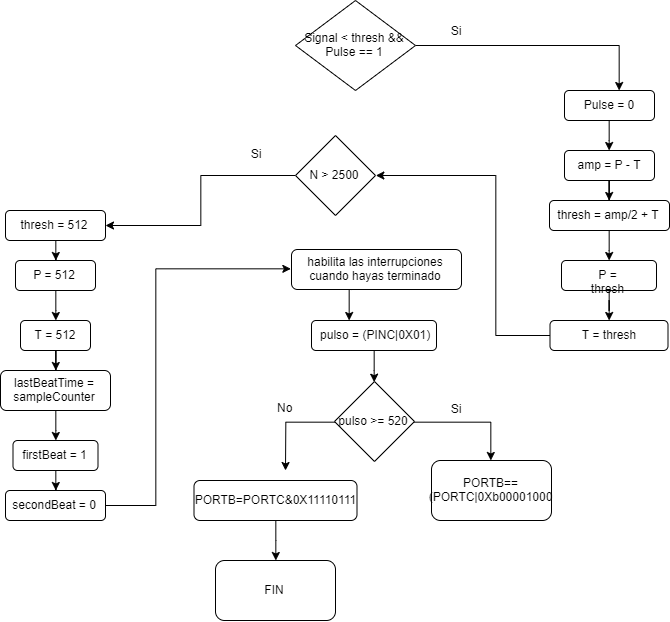

The diagram above was exported from draw.io. Its source (the exported page's mxGraphModel, read from the mxfile embedded in the PNG):
<mxGraphModel dx="1823" dy="400" grid="1" gridSize="10" guides="1" tooltips="1" connect="1" arrows="1" fold="1" page="1" pageScale="1" pageWidth="827" pageHeight="1169" math="0" shadow="0">
  <root>
    <mxCell id="QqbxQpegSuu647wp5EzP-0" />
    <mxCell id="QqbxQpegSuu647wp5EzP-1" parent="QqbxQpegSuu647wp5EzP-0" />
    <mxCell id="QqbxQpegSuu647wp5EzP-8" style="edgeStyle=orthogonalEdgeStyle;rounded=0;orthogonalLoop=1;jettySize=auto;html=1;entryX=0.6;entryY=0;entryDx=0;entryDy=0;entryPerimeter=0;" edge="1" parent="QqbxQpegSuu647wp5EzP-1" source="QqbxQpegSuu647wp5EzP-2" target="QqbxQpegSuu647wp5EzP-3">
      <mxGeometry relative="1" as="geometry" />
    </mxCell>
    <mxCell id="QqbxQpegSuu647wp5EzP-2" value="Signal &amp;lt; thresh &amp;amp;&amp;amp; Pulse == 1" style="rhombus;whiteSpace=wrap;html=1;" vertex="1" parent="QqbxQpegSuu647wp5EzP-1">
      <mxGeometry x="350" y="70" width="120" height="90" as="geometry" />
    </mxCell>
    <mxCell id="QqbxQpegSuu647wp5EzP-11" style="edgeStyle=orthogonalEdgeStyle;rounded=0;orthogonalLoop=1;jettySize=auto;html=1;entryX=0.5;entryY=0;entryDx=0;entryDy=0;" edge="1" parent="QqbxQpegSuu647wp5EzP-1" source="QqbxQpegSuu647wp5EzP-3" target="QqbxQpegSuu647wp5EzP-4">
      <mxGeometry relative="1" as="geometry" />
    </mxCell>
    <mxCell id="QqbxQpegSuu647wp5EzP-3" value="Pulse = 0" style="rounded=1;whiteSpace=wrap;html=1;" vertex="1" parent="QqbxQpegSuu647wp5EzP-1">
      <mxGeometry x="619" y="160" width="90" height="30" as="geometry" />
    </mxCell>
    <mxCell id="QqbxQpegSuu647wp5EzP-12" style="edgeStyle=orthogonalEdgeStyle;rounded=0;orthogonalLoop=1;jettySize=auto;html=1;" edge="1" parent="QqbxQpegSuu647wp5EzP-1" source="QqbxQpegSuu647wp5EzP-4" target="QqbxQpegSuu647wp5EzP-5">
      <mxGeometry relative="1" as="geometry" />
    </mxCell>
    <mxCell id="QqbxQpegSuu647wp5EzP-4" value="amp = P - T" style="rounded=1;whiteSpace=wrap;html=1;" vertex="1" parent="QqbxQpegSuu647wp5EzP-1">
      <mxGeometry x="619" y="220" width="90" height="30" as="geometry" />
    </mxCell>
    <mxCell id="QqbxQpegSuu647wp5EzP-13" style="edgeStyle=orthogonalEdgeStyle;rounded=0;orthogonalLoop=1;jettySize=auto;html=1;entryX=0.5;entryY=0;entryDx=0;entryDy=0;" edge="1" parent="QqbxQpegSuu647wp5EzP-1" source="QqbxQpegSuu647wp5EzP-5" target="QqbxQpegSuu647wp5EzP-6">
      <mxGeometry relative="1" as="geometry" />
    </mxCell>
    <mxCell id="QqbxQpegSuu647wp5EzP-5" value="thresh = amp/2 + T" style="rounded=1;whiteSpace=wrap;html=1;" vertex="1" parent="QqbxQpegSuu647wp5EzP-1">
      <mxGeometry x="604" y="270" width="120" height="30" as="geometry" />
    </mxCell>
    <mxCell id="QqbxQpegSuu647wp5EzP-14" style="edgeStyle=orthogonalEdgeStyle;rounded=0;orthogonalLoop=1;jettySize=auto;html=1;" edge="1" parent="QqbxQpegSuu647wp5EzP-1" source="QqbxQpegSuu647wp5EzP-6" target="QqbxQpegSuu647wp5EzP-7">
      <mxGeometry relative="1" as="geometry" />
    </mxCell>
    <mxCell id="QqbxQpegSuu647wp5EzP-6" value="P = thresh" style="rounded=1;whiteSpace=wrap;html=1;" vertex="1" parent="QqbxQpegSuu647wp5EzP-1">
      <mxGeometry x="616" y="330" width="95" height="30" as="geometry" />
    </mxCell>
    <mxCell id="QqbxQpegSuu647wp5EzP-49" style="edgeStyle=orthogonalEdgeStyle;rounded=0;orthogonalLoop=1;jettySize=auto;html=1;entryX=1;entryY=0.5;entryDx=0;entryDy=0;" edge="1" parent="QqbxQpegSuu647wp5EzP-1" source="QqbxQpegSuu647wp5EzP-7" target="QqbxQpegSuu647wp5EzP-15">
      <mxGeometry relative="1" as="geometry">
        <Array as="points">
          <mxPoint x="550" y="405" />
          <mxPoint x="550" y="245" />
        </Array>
      </mxGeometry>
    </mxCell>
    <mxCell id="QqbxQpegSuu647wp5EzP-7" value="T = thresh" style="rounded=1;whiteSpace=wrap;html=1;" vertex="1" parent="QqbxQpegSuu647wp5EzP-1">
      <mxGeometry x="604.5" y="390" width="118" height="30" as="geometry" />
    </mxCell>
    <mxCell id="QqbxQpegSuu647wp5EzP-25" style="edgeStyle=orthogonalEdgeStyle;rounded=0;orthogonalLoop=1;jettySize=auto;html=1;" edge="1" parent="QqbxQpegSuu647wp5EzP-1" source="QqbxQpegSuu647wp5EzP-15" target="QqbxQpegSuu647wp5EzP-18">
      <mxGeometry relative="1" as="geometry" />
    </mxCell>
    <mxCell id="QqbxQpegSuu647wp5EzP-15" value="N &amp;gt; 2500" style="rhombus;whiteSpace=wrap;html=1;" vertex="1" parent="QqbxQpegSuu647wp5EzP-1">
      <mxGeometry x="350" y="205" width="80" height="80" as="geometry" />
    </mxCell>
    <mxCell id="QqbxQpegSuu647wp5EzP-17" value="Si" style="text;html=1;strokeColor=none;fillColor=none;align=center;verticalAlign=middle;whiteSpace=wrap;rounded=0;" vertex="1" parent="QqbxQpegSuu647wp5EzP-1">
      <mxGeometry x="490" y="90" width="40" height="20" as="geometry" />
    </mxCell>
    <mxCell id="QqbxQpegSuu647wp5EzP-26" style="edgeStyle=orthogonalEdgeStyle;rounded=0;orthogonalLoop=1;jettySize=auto;html=1;entryX=0.5;entryY=0;entryDx=0;entryDy=0;" edge="1" parent="QqbxQpegSuu647wp5EzP-1" source="QqbxQpegSuu647wp5EzP-18" target="QqbxQpegSuu647wp5EzP-22">
      <mxGeometry relative="1" as="geometry" />
    </mxCell>
    <mxCell id="QqbxQpegSuu647wp5EzP-18" value="thresh = 512" style="rounded=1;whiteSpace=wrap;html=1;" vertex="1" parent="QqbxQpegSuu647wp5EzP-1">
      <mxGeometry x="60" y="280" width="100" height="30" as="geometry" />
    </mxCell>
    <mxCell id="QqbxQpegSuu647wp5EzP-30" style="edgeStyle=orthogonalEdgeStyle;rounded=0;orthogonalLoop=1;jettySize=auto;html=1;entryX=0.5;entryY=0;entryDx=0;entryDy=0;" edge="1" parent="QqbxQpegSuu647wp5EzP-1" source="QqbxQpegSuu647wp5EzP-19" target="QqbxQpegSuu647wp5EzP-23">
      <mxGeometry relative="1" as="geometry" />
    </mxCell>
    <mxCell id="QqbxQpegSuu647wp5EzP-19" value="firstBeat = 1" style="rounded=1;whiteSpace=wrap;html=1;" vertex="1" parent="QqbxQpegSuu647wp5EzP-1">
      <mxGeometry x="67.5" y="510" width="85" height="30" as="geometry" />
    </mxCell>
    <mxCell id="QqbxQpegSuu647wp5EzP-28" style="edgeStyle=orthogonalEdgeStyle;rounded=0;orthogonalLoop=1;jettySize=auto;html=1;" edge="1" parent="QqbxQpegSuu647wp5EzP-1" source="QqbxQpegSuu647wp5EzP-20" target="QqbxQpegSuu647wp5EzP-21">
      <mxGeometry relative="1" as="geometry" />
    </mxCell>
    <mxCell id="QqbxQpegSuu647wp5EzP-20" value="T = 512" style="rounded=1;whiteSpace=wrap;html=1;" vertex="1" parent="QqbxQpegSuu647wp5EzP-1">
      <mxGeometry x="75" y="390" width="70" height="30" as="geometry" />
    </mxCell>
    <mxCell id="QqbxQpegSuu647wp5EzP-29" style="edgeStyle=orthogonalEdgeStyle;rounded=0;orthogonalLoop=1;jettySize=auto;html=1;entryX=0.5;entryY=0;entryDx=0;entryDy=0;" edge="1" parent="QqbxQpegSuu647wp5EzP-1" source="QqbxQpegSuu647wp5EzP-21" target="QqbxQpegSuu647wp5EzP-19">
      <mxGeometry relative="1" as="geometry" />
    </mxCell>
    <mxCell id="QqbxQpegSuu647wp5EzP-21" value="lastBeatTime = sampleCounter" style="rounded=1;whiteSpace=wrap;html=1;" vertex="1" parent="QqbxQpegSuu647wp5EzP-1">
      <mxGeometry x="55" y="440" width="110" height="40" as="geometry" />
    </mxCell>
    <mxCell id="QqbxQpegSuu647wp5EzP-27" style="edgeStyle=orthogonalEdgeStyle;rounded=0;orthogonalLoop=1;jettySize=auto;html=1;entryX=0.5;entryY=0;entryDx=0;entryDy=0;" edge="1" parent="QqbxQpegSuu647wp5EzP-1" source="QqbxQpegSuu647wp5EzP-22" target="QqbxQpegSuu647wp5EzP-20">
      <mxGeometry relative="1" as="geometry" />
    </mxCell>
    <mxCell id="QqbxQpegSuu647wp5EzP-22" value="P = 512" style="rounded=1;whiteSpace=wrap;html=1;" vertex="1" parent="QqbxQpegSuu647wp5EzP-1">
      <mxGeometry x="70" y="330" width="80" height="30" as="geometry" />
    </mxCell>
    <mxCell id="QqbxQpegSuu647wp5EzP-48" style="edgeStyle=orthogonalEdgeStyle;rounded=0;orthogonalLoop=1;jettySize=auto;html=1;entryX=0;entryY=0.5;entryDx=0;entryDy=0;" edge="1" parent="QqbxQpegSuu647wp5EzP-1" source="QqbxQpegSuu647wp5EzP-23" target="QqbxQpegSuu647wp5EzP-33">
      <mxGeometry relative="1" as="geometry">
        <Array as="points">
          <mxPoint x="210" y="575" />
          <mxPoint x="210" y="338" />
        </Array>
      </mxGeometry>
    </mxCell>
    <mxCell id="QqbxQpegSuu647wp5EzP-23" value="secondBeat = 0" style="rounded=1;whiteSpace=wrap;html=1;" vertex="1" parent="QqbxQpegSuu647wp5EzP-1">
      <mxGeometry x="60" y="560" width="100" height="30" as="geometry" />
    </mxCell>
    <mxCell id="QqbxQpegSuu647wp5EzP-31" value="Si" style="text;html=1;strokeColor=none;fillColor=none;align=center;verticalAlign=middle;whiteSpace=wrap;rounded=0;" vertex="1" parent="QqbxQpegSuu647wp5EzP-1">
      <mxGeometry x="290" y="213" width="40" height="20" as="geometry" />
    </mxCell>
    <mxCell id="QqbxQpegSuu647wp5EzP-36" style="edgeStyle=orthogonalEdgeStyle;rounded=0;orthogonalLoop=1;jettySize=auto;html=1;" edge="1" parent="QqbxQpegSuu647wp5EzP-1">
      <mxGeometry relative="1" as="geometry">
        <mxPoint x="406" y="359" as="sourcePoint" />
        <mxPoint x="404" y="390" as="targetPoint" />
      </mxGeometry>
    </mxCell>
    <mxCell id="QqbxQpegSuu647wp5EzP-33" value="habilita las interrupciones cuando hayas terminado" style="rounded=1;whiteSpace=wrap;html=1;" vertex="1" parent="QqbxQpegSuu647wp5EzP-1">
      <mxGeometry x="346" y="319" width="170" height="40" as="geometry" />
    </mxCell>
    <mxCell id="QqbxQpegSuu647wp5EzP-38" style="edgeStyle=orthogonalEdgeStyle;rounded=0;orthogonalLoop=1;jettySize=auto;html=1;entryX=0.5;entryY=0;entryDx=0;entryDy=0;" edge="1" parent="QqbxQpegSuu647wp5EzP-1" source="QqbxQpegSuu647wp5EzP-35" target="QqbxQpegSuu647wp5EzP-37">
      <mxGeometry relative="1" as="geometry" />
    </mxCell>
    <mxCell id="QqbxQpegSuu647wp5EzP-35" value="&amp;nbsp;pulso = (PINC|0X01)" style="rounded=1;whiteSpace=wrap;html=1;" vertex="1" parent="QqbxQpegSuu647wp5EzP-1">
      <mxGeometry x="366" y="390" width="125" height="30" as="geometry" />
    </mxCell>
    <mxCell id="QqbxQpegSuu647wp5EzP-40" style="edgeStyle=orthogonalEdgeStyle;rounded=0;orthogonalLoop=1;jettySize=auto;html=1;entryX=0.5;entryY=0;entryDx=0;entryDy=0;" edge="1" parent="QqbxQpegSuu647wp5EzP-1" source="QqbxQpegSuu647wp5EzP-37" target="QqbxQpegSuu647wp5EzP-39">
      <mxGeometry relative="1" as="geometry" />
    </mxCell>
    <mxCell id="QqbxQpegSuu647wp5EzP-43" style="edgeStyle=orthogonalEdgeStyle;rounded=0;orthogonalLoop=1;jettySize=auto;html=1;" edge="1" parent="QqbxQpegSuu647wp5EzP-1" source="QqbxQpegSuu647wp5EzP-37">
      <mxGeometry relative="1" as="geometry">
        <mxPoint x="340" y="540" as="targetPoint" />
      </mxGeometry>
    </mxCell>
    <mxCell id="QqbxQpegSuu647wp5EzP-37" value="pulso &amp;gt;= 520" style="rhombus;whiteSpace=wrap;html=1;" vertex="1" parent="QqbxQpegSuu647wp5EzP-1">
      <mxGeometry x="389" y="451" width="80" height="80" as="geometry" />
    </mxCell>
    <mxCell id="QqbxQpegSuu647wp5EzP-39" value="PORTB==(PORTC|0Xb00001000" style="rounded=1;whiteSpace=wrap;html=1;" vertex="1" parent="QqbxQpegSuu647wp5EzP-1">
      <mxGeometry x="486" y="530" width="120" height="60" as="geometry" />
    </mxCell>
    <mxCell id="QqbxQpegSuu647wp5EzP-41" value="Si" style="text;html=1;strokeColor=none;fillColor=none;align=center;verticalAlign=middle;whiteSpace=wrap;rounded=0;" vertex="1" parent="QqbxQpegSuu647wp5EzP-1">
      <mxGeometry x="490" y="468" width="40" height="20" as="geometry" />
    </mxCell>
    <mxCell id="QqbxQpegSuu647wp5EzP-46" style="edgeStyle=orthogonalEdgeStyle;rounded=0;orthogonalLoop=1;jettySize=auto;html=1;entryX=0.5;entryY=0;entryDx=0;entryDy=0;" edge="1" parent="QqbxQpegSuu647wp5EzP-1" source="QqbxQpegSuu647wp5EzP-42" target="QqbxQpegSuu647wp5EzP-45">
      <mxGeometry relative="1" as="geometry" />
    </mxCell>
    <mxCell id="QqbxQpegSuu647wp5EzP-42" value="PORTB=PORTC&amp;amp;0X11110111" style="rounded=1;whiteSpace=wrap;html=1;" vertex="1" parent="QqbxQpegSuu647wp5EzP-1">
      <mxGeometry x="248.5" y="550" width="163" height="40" as="geometry" />
    </mxCell>
    <mxCell id="QqbxQpegSuu647wp5EzP-44" value="No" style="text;html=1;resizable=0;points=[];autosize=1;align=left;verticalAlign=top;spacingTop=-4;" vertex="1" parent="QqbxQpegSuu647wp5EzP-1">
      <mxGeometry x="330" y="468" width="30" height="20" as="geometry" />
    </mxCell>
    <mxCell id="QqbxQpegSuu647wp5EzP-45" value="FIN" style="rounded=1;whiteSpace=wrap;html=1;" vertex="1" parent="QqbxQpegSuu647wp5EzP-1">
      <mxGeometry x="270" y="630" width="120" height="60" as="geometry" />
    </mxCell>
  </root>
</mxGraphModel>